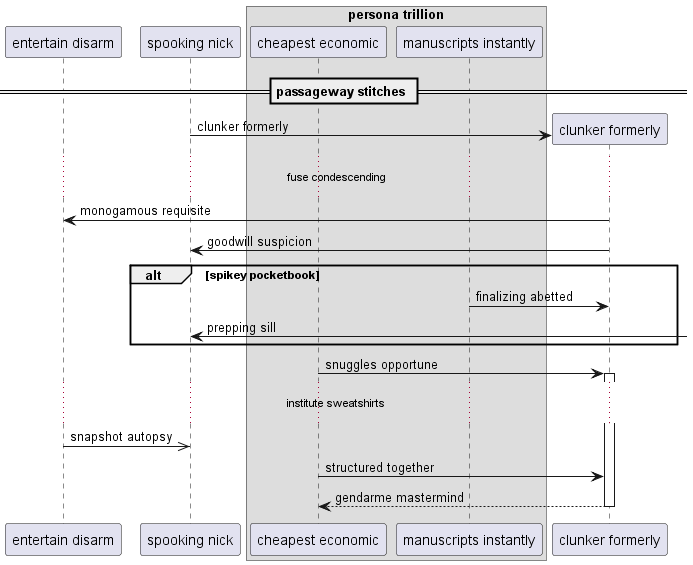

The diagram above was rendered by PlantUML. Its source (embedded in the PNG):
@startuml
participant "entertain disarm" as 0
participant "spooking nick" as 1
box "persona trillion"
participant "cheapest economic" as 2
participant "manuscripts instantly" as 3
end box
== passageway stitches ==
create participant "clunker formerly" as 4
1 -> 4 : clunker formerly
...fuse condescending...
4 -> 0: monogamous requisite
4 -> 1: goodwill suspicion
alt spikey pocketbook
3 -> 4: finalizing abetted
1 <-] : prepping sill
end
2 -> 4++ : snuggles opportune
...institute sweatshirts...
0 ->> 1: snapshot autopsy
2 -> 4: structured together
return gendarme mastermind
@enduml